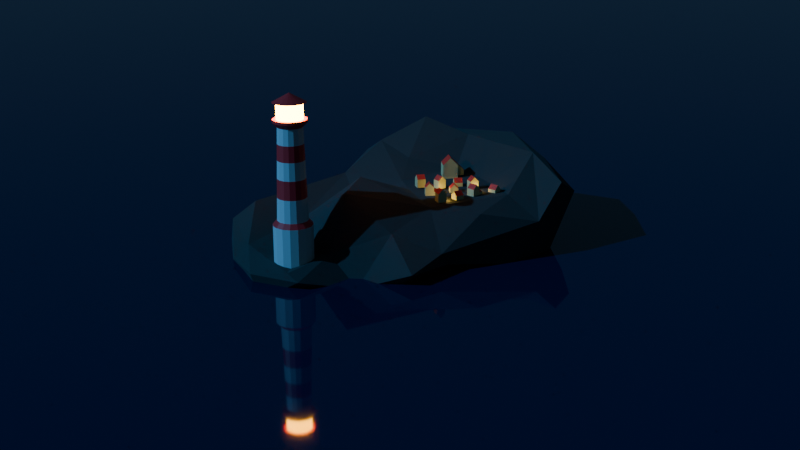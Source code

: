 # Source: houses.blend  (saved by Blender 4.1.24; exported with 4.5.12 LTS)
import bpy
from mathutils import Matrix  # noqa: F401  (used for matrix-valued properties, if any)

bpy.ops.wm.read_factory_settings(use_empty=True)
scene = bpy.context.scene
scene.name = 'Scene'

# ---- collections
col_collection = bpy.data.collections.new('Collection'); scene.collection.children.link(col_collection)
col_houses = bpy.data.collections.new('Houses'); scene.collection.children.link(col_houses)

# ---- materials (node trees are filled in below, after node groups)
mat_red = bpy.data.materials.new('Red')
mat_red.use_transparent_shadow = False
mat_lighthouse_light = bpy.data.materials.new('Lighthouse Light')
mat_lighthouse_light.use_transparent_shadow = False
mat_gray = bpy.data.materials.new('Gray')
mat_gray.alpha_threshold = 0.0
mat_gray.use_transparent_shadow = False
mat_gray.roughness = 0.5
mat_gray.line_color = (0.0, 0.0, 0.0, 1.0)
mat_water = bpy.data.materials.new('water')
mat_water.use_transparent_shadow = False
mat_rock = bpy.data.materials.new('rock')
mat_rock.use_transparent_shadow = False
mat_house_base = bpy.data.materials.new('house base')
mat_house_base.use_transparent_shadow = False
mat_house_roof = bpy.data.materials.new('house roof')
mat_house_roof.use_transparent_shadow = False

# ---- material node trees
mat_red.use_nodes = True; mat_red.node_tree.nodes.clear()
_N = mat_red.node_tree.nodes; _L = mat_red.node_tree.links
n0 = _N.new('ShaderNodeBsdfPrincipled'); n0.name = 'Principled BSDF'; n0.location = (10, 300)
n0.inputs[0].default_value = (0.8001, 0.02788, 0.03389, 1.0)
n1 = _N.new('ShaderNodeOutputMaterial'); n1.name = 'Material Output'; n1.location = (300, 300)
_L.new(n0.outputs[0], n1.inputs[0])
n1.is_active_output = True
mat_lighthouse_light.use_nodes = True; mat_lighthouse_light.node_tree.nodes.clear()
_N = mat_lighthouse_light.node_tree.nodes; _L = mat_lighthouse_light.node_tree.links
n0 = _N.new('ShaderNodeBsdfPrincipled'); n0.name = 'Principled BSDF'; n0.location = (10, 300)
n0.inputs[27].default_value = (1.0, 0.3965, 0.0, 1.0)
n0.inputs[28].default_value = 50.3
n1 = _N.new('ShaderNodeOutputMaterial'); n1.name = 'Material Output'; n1.location = (300, 300)
_L.new(n0.outputs[0], n1.inputs[0])
n1.is_active_output = True
mat_gray.use_nodes = True; mat_gray.node_tree.nodes.clear()
_N = mat_gray.node_tree.nodes; _L = mat_gray.node_tree.links
n0 = _N.new('ShaderNodeOutputMaterial'); n0.name = 'Material Output'; n0.location = (300, 300)
n1 = _N.new('ShaderNodeBsdfPrincipled'); n1.name = 'Principled BSDF'; n1.location = (10, 300)
n1.inputs[0].default_value = (0.6305, 0.6305, 0.6305, 1.0)
n1.inputs[3].default_value = 1.45
_L.new(n1.outputs[0], n0.inputs[0])
n0.is_active_output = True
mat_water.use_nodes = True; mat_water.node_tree.nodes.clear()
_N = mat_water.node_tree.nodes; _L = mat_water.node_tree.links
n0 = _N.new('ShaderNodeBsdfPrincipled'); n0.name = 'Principled BSDF'; n0.location = (10, 300)
n0.inputs[0].default_value = (0.004744, 0.007561, 0.04845, 1.0)
n0.inputs[2].default_value = 0.04545
n1 = _N.new('ShaderNodeOutputMaterial'); n1.name = 'Material Output'; n1.location = (300, 300)
_L.new(n0.outputs[0], n1.inputs[0])
n1.is_active_output = True
mat_rock.use_nodes = True; mat_rock.node_tree.nodes.clear()
_N = mat_rock.node_tree.nodes; _L = mat_rock.node_tree.links
n0 = _N.new('ShaderNodeBsdfPrincipled'); n0.name = 'Principled BSDF'; n0.location = (10, 300)
n0.inputs[0].default_value = (0.04077, 0.04077, 0.04077, 1.0)
n0.inputs[2].default_value = 1.0
n1 = _N.new('ShaderNodeOutputMaterial'); n1.name = 'Material Output'; n1.location = (300, 300)
_L.new(n0.outputs[0], n1.inputs[0])
n1.is_active_output = True
mat_house_base.use_nodes = True; mat_house_base.node_tree.nodes.clear()
_N = mat_house_base.node_tree.nodes; _L = mat_house_base.node_tree.links
n0 = _N.new('ShaderNodeBsdfPrincipled'); n0.name = 'Principled BSDF'; n0.location = (10, 300)
n0.inputs[0].default_value = (0.6076, 0.5837, 0.2856, 1.0)
n1 = _N.new('ShaderNodeOutputMaterial'); n1.name = 'Material Output'; n1.location = (300, 300)
_L.new(n0.outputs[0], n1.inputs[0])
n1.is_active_output = True
mat_house_roof.use_nodes = True; mat_house_roof.node_tree.nodes.clear()
_N = mat_house_roof.node_tree.nodes; _L = mat_house_roof.node_tree.links
n0 = _N.new('ShaderNodeBsdfPrincipled'); n0.name = 'Principled BSDF'; n0.location = (10, 300)
n0.inputs[0].default_value = (0.8001, 0.04565, 0.02687, 1.0)
n1 = _N.new('ShaderNodeOutputMaterial'); n1.name = 'Material Output'; n1.location = (300, 300)
_L.new(n0.outputs[0], n1.inputs[0])
n1.is_active_output = True

# ---- world
world_world = bpy.data.worlds.new('World'); scene.world = world_world
world_world.use_nodes = True; world_world.node_tree.nodes.clear()
_N = world_world.node_tree.nodes; _L = world_world.node_tree.links
n0 = _N.new('ShaderNodeOutputWorld'); n0.name = 'World Output'; n0.location = (300, 300)
n1 = _N.new('ShaderNodeBackground'); n1.name = 'Background'; n1.location = (10, 300)
n1.inputs[0].default_value = (0.01312, 0.03195, 0.05088, 1.0)
_L.new(n1.outputs[0], n0.inputs[0])
n0.is_active_output = True
world_world.color = (0.05088, 0.05088, 0.05088)
world_world.use_sun_shadow = False
world_world.sun_shadow_jitter_overblur = 0.0

# ---- cameras
cam_camera = bpy.data.cameras.new('Camera')
cam_camera.clip_end = 100.0
cam_camera.ortho_scale = 7.314

# ---- lights
light_light = bpy.data.lights.new('Light', 'POINT')
light_light.transmission_factor = 0.0
light_light.energy = 1000.0
light_light.shadow_soft_size = 0.1
light_light.shadow_maximum_resolution = 0.006
light_light.use_absolute_resolution = True
light_sun = bpy.data.lights.new('Sun', 'SUN')
light_sun.color = (0.03179, 0.1584, 0.3347)
light_sun.transmission_factor = 0.0
light_sun.energy = 6.93
light_point = bpy.data.lights.new('Point', 'POINT')
light_point.color = (1.0, 0.6461, 0.1477)
light_point.transmission_factor = 0.0
light_point.energy = 3.5
light_point.shadow_maximum_resolution = 0.006
light_point.use_absolute_resolution = True
light_point_001 = bpy.data.lights.new('Point.001', 'POINT')
light_point_001.color = (1.0, 0.5119, 0.05057)
light_point_001.transmission_factor = 0.0
light_point_001.energy = 2.5
light_point_001.shadow_maximum_resolution = 0.006
light_point_001.use_absolute_resolution = True

# ---- meshes
me_cylinder_001 = bpy.data.meshes.new('Cylinder.001')
me_cylinder_001.from_pydata([(0.0, 1.0, -1.0), (1.982e-08, 0.7834, 1.238), (0.3827, 0.9239, -1.0), (0.2998, 0.7237, 1.238), (0.7071, 0.7071, -1.0), (0.5539, 0.5539, 1.238), (0.9239, 0.3827, -1.0), (0.7237, 0.2998, 1.238), (1.0, 0.0, -1.0), (0.7834, 8.73e-10, 1.238), (0.9239, -0.3827, -1.0), (0.7237, -0.2998, 1.238), (0.7071, -0.7071, -1.0), (0.5539, -0.5539, 1.238), (0.3827, -0.9239, -1.0), (0.2998, -0.7237, 1.238), (0.0, -1.0, -1.0), (1.982e-08, -0.7834, 1.238), (-0.3827, -0.9239, -1.0), (-0.2998, -0.7237, 1.238), (-0.7071, -0.7071, -1.0), (-0.5539, -0.5539, 1.238), (-0.9239, -0.3827, -1.0), (-0.7237, -0.2998, 1.238), (-1.0, 0.0, -1.0), (-0.7834, 8.73e-10, 1.238), (-0.9239, 0.3827, -1.0), (-0.7237, 0.2998, 1.238), (-0.7071, 0.7071, -1.0), (-0.5539, 0.5539, 1.238), (-0.3827, 0.9239, -1.0), (-0.2998, 0.7237, 1.238), (0.3827, 0.9239, 1.0), (0.0, 1.0, 1.0), (0.7071, 0.7071, 1.0), (0.9239, 0.3827, 1.0), (1.0, 0.0, 1.0), (0.9239, -0.3827, 1.0), (0.7071, -0.7071, 1.0), (0.3827, -0.9239, 1.0), (0.0, -1.0, 1.0), (-0.3827, -0.9239, 1.0), (-0.7071, -0.7071, 1.0), (-0.9239, -0.3827, 1.0), (-1.0, 0.0, 1.0), (-0.9239, 0.3827, 1.0), (-0.7071, 0.7071, 1.0), (-0.3827, 0.9239, 1.0), (0.2422, 0.5848, 5.839), (3.85e-07, 0.633, 5.839), (0.4476, 0.4476, 5.839), (0.5848, 0.2422, 5.839), (0.633, 2.817e-09, 5.839), (0.5848, -0.2422, 5.839), (0.4476, -0.4476, 5.839), (0.2422, -0.5848, 5.839), (3.85e-07, -0.633, 5.839), (-0.2422, -0.5848, 5.839), (-0.4476, -0.4476, 5.839), (-0.5848, -0.2422, 5.839), (-0.633, 2.817e-09, 5.839), (-0.5848, 0.2422, 5.839), (-0.4476, 0.4476, 5.839), (-0.2422, 0.5848, 5.839), (0.3286, 0.7932, 6.077), (3.984e-07, 0.8586, 6.077), (0.6071, 0.6071, 6.077), (0.7932, 0.3286, 6.077), (0.8586, 5.199e-09, 6.077), (0.7932, -0.3286, 6.077), (0.6071, -0.6071, 6.077), (0.3286, -0.7932, 6.077), (3.984e-07, -0.8586, 6.077), (-0.3286, -0.7932, 6.077), (-0.6071, -0.6071, 6.077), (-0.7932, -0.3286, 6.077), (-0.8586, 5.199e-09, 6.077), (-0.7932, 0.3286, 6.077), (-0.6071, 0.6071, 6.077), (-0.3286, 0.7932, 6.077), (0.2537, 0.6126, 6.22), (3.683e-07, 0.6631, 6.22), (0.4689, 0.4689, 6.22), (0.6126, 0.2537, 6.22), (0.6631, 5.199e-09, 6.22), (0.6126, -0.2537, 6.22), (0.4689, -0.4689, 6.22), (0.2537, -0.6126, 6.22), (3.683e-07, -0.6631, 6.22), (-0.2537, -0.6126, 6.22), (-0.4689, -0.4689, 6.22), (-0.6126, -0.2537, 6.22), (-0.6631, 5.199e-09, 6.22), (-0.6126, 0.2537, 6.22), (-0.4689, 0.4689, 6.22), (-0.2537, 0.6126, 6.22), (0.3286, 0.7932, 6.22), (3.683e-07, 0.8586, 6.22), (0.6071, 0.6071, 6.22), (0.7932, 0.3286, 6.22), (0.8586, 5.199e-09, 6.22), (0.7932, -0.3286, 6.22), (0.6071, -0.6071, 6.22), (0.3286, -0.7932, 6.22), (3.683e-07, -0.8586, 6.22), (-0.3286, -0.7932, 6.22), (-0.6071, -0.6071, 6.22), (-0.7932, -0.3286, 6.22), (-0.8586, 5.199e-09, 6.22), (-0.7932, 0.3286, 6.22), (-0.6071, 0.6071, 6.22), (-0.3286, 0.7932, 6.22), (0.2537, 0.6126, 7.015), (3.683e-07, 0.6631, 7.015), (0.4689, 0.4689, 7.015), (0.6126, 0.2537, 7.015), (0.6631, 5.199e-09, 7.015), (0.6126, -0.2537, 7.015), (0.4689, -0.4689, 7.015), (0.2537, -0.6126, 7.015), (3.683e-07, -0.6631, 7.015), (-0.2537, -0.6126, 7.015), (-0.4689, -0.4689, 7.015), (-0.6126, -0.2537, 7.015), (-0.6631, 5.199e-09, 7.015), (-0.6126, 0.2537, 7.015), (-0.4689, 0.4689, 7.015), (-0.2537, 0.6126, 7.015), (0.3208, 0.7746, 7.015), (3.672e-07, 0.8384, 7.015), (0.5928, 0.5928, 7.015), (0.7746, 0.3208, 7.015), (0.8384, 5.589e-09, 7.015), (0.7746, -0.3208, 7.015), (0.5928, -0.5928, 7.015), (0.3208, -0.7746, 7.015), (3.672e-07, -0.8384, 7.015), (-0.3208, -0.7746, 7.015), (-0.5928, -0.5928, 7.015), (-0.7746, -0.3208, 7.015), (-0.8384, 5.589e-09, 7.015), (-0.7746, 0.3208, 7.015), (-0.5928, 0.5928, 7.015), (-0.3208, 0.7746, 7.015), (3.576e-07, -3.725e-09, 7.477), (3.576e-07, 0.0, 7.477), (3.576e-07, -3.725e-09, 7.477), (3.576e-07, -3.725e-09, 7.477), (3.576e-07, -3.725e-09, 7.477), (3.576e-07, -3.725e-09, 7.477), (3.576e-07, -3.725e-09, 7.477), (3.576e-07, -3.725e-09, 7.477), (3.576e-07, 0.0, 7.477), (3.576e-07, -3.725e-09, 7.477), (3.576e-07, -3.725e-09, 7.477), (3.576e-07, -3.725e-09, 7.477), (3.576e-07, -3.725e-09, 7.477), (3.576e-07, -3.725e-09, 7.477), (3.576e-07, -3.725e-09, 7.477), (3.576e-07, -3.725e-09, 7.477), (0.2854, -0.6891, 2.384), (1.108e-07, -0.7459, 2.384), (1.108e-07, 0.7459, 2.384), (0.2854, 0.6891, 2.384), (-0.2854, 0.6891, 2.384), (-0.2854, -0.6891, 2.384), (0.5274, 0.5274, 2.384), (-0.5274, -0.5274, 2.384), (0.6891, 0.2854, 2.384), (-0.6891, -0.2854, 2.384), (0.7459, 1.357e-09, 2.384), (-0.7459, 1.357e-09, 2.384), (0.6891, -0.2854, 2.384), (-0.6891, 0.2854, 2.384), (0.5274, -0.5274, 2.384), (-0.5274, 0.5274, 2.384), (0.2736, -0.6605, 3.331), (1.859e-07, 0.715, 3.331), (-0.2736, 0.6605, 3.331), (1.859e-07, -0.715, 3.331), (0.2736, 0.6605, 3.331), (-0.2736, -0.6605, 3.331), (0.5056, 0.5056, 3.331), (-0.5056, -0.5056, 3.331), (0.6605, 0.2736, 3.331), (-0.6605, -0.2736, 3.331), (0.715, 1.758e-09, 3.331), (-0.715, 1.758e-09, 3.331), (0.6605, -0.2736, 3.331), (-0.6605, 0.2736, 3.331), (0.5056, -0.5056, 3.331), (-0.5056, 0.5056, 3.331), (0.2624, -0.6334, 4.229), (2.572e-07, 0.6856, 4.229), (-0.2624, 0.6334, 4.229), (2.572e-07, -0.6856, 4.229), (0.2624, 0.6334, 4.229), (-0.2624, -0.6334, 4.229), (0.4848, 0.4848, 4.229), (-0.4848, -0.4848, 4.229), (0.6334, 0.2624, 4.229), (-0.6334, -0.2624, 4.229), (0.6856, 2.137e-09, 4.229), (-0.6856, 2.137e-09, 4.229), (0.6334, -0.2624, 4.229), (-0.6334, 0.2624, 4.229), (0.4848, -0.4848, 4.229), (-0.4848, 0.4848, 4.229), (0.2523, -0.6091, 5.034), (3.211e-07, 0.6593, 5.034), (-0.2523, 0.6091, 5.034), (3.211e-07, -0.6593, 5.034), (0.2523, 0.6091, 5.034), (-0.2523, -0.6091, 5.034), (0.4662, 0.4662, 5.034), (-0.4662, -0.4662, 5.034), (0.6091, 0.2523, 5.034), (-0.6091, -0.2523, 5.034), (0.6593, 2.477e-09, 5.034), (-0.6593, 2.477e-09, 5.034), (0.6091, -0.2523, 5.034), (-0.6091, 0.2523, 5.034), (0.4662, -0.4662, 5.034), (-0.4662, 0.4662, 5.034)], [], [(0, 33, 32, 2), (2, 32, 34, 4), (4, 34, 35, 6), (6, 35, 36, 8), (8, 36, 37, 10), (10, 37, 38, 12), (12, 38, 39, 14), (14, 39, 40, 16), (16, 40, 41, 18), (18, 41, 42, 20), (20, 42, 43, 22), (22, 43, 44, 24), (24, 44, 45, 26), (26, 45, 46, 28), (211, 208, 55, 56), (28, 46, 47, 30), (30, 47, 33, 0), (0, 2, 4, 6, 8, 10, 12, 14, 16, 18, 20, 22, 24, 26, 28, 30), (1, 3, 32, 33), (3, 5, 34, 32), (5, 7, 35, 34), (7, 9, 36, 35), (9, 11, 37, 36), (11, 13, 38, 37), (13, 15, 39, 38), (15, 17, 40, 39), (17, 19, 41, 40), (19, 21, 42, 41), (21, 23, 43, 42), (23, 25, 44, 43), (25, 27, 45, 44), (27, 29, 46, 45), (29, 31, 47, 46), (31, 1, 33, 47), (61, 60, 76, 77), (212, 209, 49, 48), (209, 210, 63, 49), (213, 211, 56, 57), (214, 212, 48, 50), (215, 213, 57, 58), (216, 214, 50, 51), (217, 215, 58, 59), (218, 216, 51, 52), (219, 217, 59, 60), (220, 218, 52, 53), (221, 219, 60, 61), (222, 220, 53, 54), (223, 221, 61, 62), (208, 222, 54, 55), (210, 223, 62, 63), (75, 74, 106, 107), (54, 53, 69, 70), (62, 61, 77, 78), (55, 54, 70, 71), (63, 62, 78, 79), (56, 55, 71, 72), (48, 49, 65, 64), (49, 63, 79, 65), (57, 56, 72, 73), (50, 48, 64, 66), (58, 57, 73, 74), (51, 50, 66, 67), (59, 58, 74, 75), (52, 51, 67, 68), (60, 59, 75, 76), (53, 52, 68, 69), (92, 91, 123, 124), (68, 67, 99, 100), (76, 75, 107, 108), (69, 68, 100, 101), (77, 76, 108, 109), (70, 69, 101, 102), (78, 77, 109, 110), (71, 70, 102, 103), (79, 78, 110, 111), (72, 71, 103, 104), (64, 65, 97, 96), (65, 79, 111, 97), (73, 72, 104, 105), (66, 64, 96, 98), (74, 73, 105, 106), (67, 66, 98, 99), (81, 80, 96, 97), (80, 82, 98, 96), (82, 83, 99, 98), (83, 84, 100, 99), (84, 85, 101, 100), (85, 86, 102, 101), (86, 87, 103, 102), (87, 88, 104, 103), (88, 89, 105, 104), (89, 90, 106, 105), (90, 91, 107, 106), (91, 92, 108, 107), (92, 93, 109, 108), (93, 94, 110, 109), (94, 95, 111, 110), (95, 81, 97, 111), (114, 112, 128, 130), (85, 84, 116, 117), (93, 92, 124, 125), (86, 85, 117, 118), (94, 93, 125, 126), (87, 86, 118, 119), (95, 94, 126, 127), (88, 87, 119, 120), (80, 81, 113, 112), (81, 95, 127, 113), (89, 88, 120, 121), (82, 80, 112, 114), (90, 89, 121, 122), (83, 82, 114, 115), (91, 90, 122, 123), (84, 83, 115, 116), (135, 134, 150, 151), (122, 121, 137, 138), (115, 114, 130, 131), (123, 122, 138, 139), (116, 115, 131, 132), (124, 123, 139, 140), (117, 116, 132, 133), (125, 124, 140, 141), (118, 117, 133, 134), (126, 125, 141, 142), (119, 118, 134, 135), (127, 126, 142, 143), (120, 119, 135, 136), (112, 113, 129, 128), (113, 127, 143, 129), (121, 120, 136, 137), (144, 145, 159, 158, 157, 156, 155, 154, 153, 152, 151, 150, 149, 148, 147, 146), (143, 142, 158, 159), (136, 135, 151, 152), (128, 129, 145, 144), (129, 143, 159, 145), (137, 136, 152, 153), (130, 128, 144, 146), (138, 137, 153, 154), (131, 130, 146, 147), (139, 138, 154, 155), (132, 131, 147, 148), (140, 139, 155, 156), (133, 132, 148, 149), (141, 140, 156, 157), (134, 133, 149, 150), (142, 141, 157, 158), (31, 29, 175, 164), (15, 13, 174, 160), (29, 27, 173, 175), (13, 11, 172, 174), (27, 25, 171, 173), (11, 9, 170, 172), (25, 23, 169, 171), (9, 7, 168, 170), (23, 21, 167, 169), (7, 5, 166, 168), (21, 19, 165, 167), (5, 3, 163, 166), (19, 17, 161, 165), (1, 31, 164, 162), (3, 1, 162, 163), (17, 15, 160, 161), (164, 175, 191, 178), (160, 174, 190, 176), (175, 173, 189, 191), (174, 172, 188, 190), (173, 171, 187, 189), (172, 170, 186, 188), (171, 169, 185, 187), (170, 168, 184, 186), (169, 167, 183, 185), (168, 166, 182, 184), (167, 165, 181, 183), (166, 163, 180, 182), (165, 161, 179, 181), (162, 164, 178, 177), (163, 162, 177, 180), (161, 160, 176, 179), (178, 191, 207, 194), (176, 190, 206, 192), (191, 189, 205, 207), (190, 188, 204, 206), (189, 187, 203, 205), (188, 186, 202, 204), (187, 185, 201, 203), (186, 184, 200, 202), (185, 183, 199, 201), (184, 182, 198, 200), (183, 181, 197, 199), (182, 180, 196, 198), (181, 179, 195, 197), (177, 178, 194, 193), (180, 177, 193, 196), (179, 176, 192, 195), (194, 207, 223, 210), (192, 206, 222, 208), (207, 205, 221, 223), (206, 204, 220, 222), (205, 203, 219, 221), (204, 202, 218, 220), (203, 201, 217, 219), (202, 200, 216, 218), (201, 199, 215, 217), (200, 198, 214, 216), (199, 197, 213, 215), (198, 196, 212, 214), (197, 195, 211, 213), (193, 194, 210, 209), (196, 193, 209, 212), (195, 192, 208, 211)])
me_cylinder_001.polygons.foreach_set('material_index', [2, 2, 2, 2, 2, 2, 2, 2, 2, 2, 2, 2, 2, 2, 2, 2, 2, 0, 0, 0, 0, 0, 0, 0, 0, 0, 0, 0, 0, 0, 0, 0, 0, 0, 0, 2, 2, 2, 2, 2, 2, 2, 2, 2, 2, 2, 2, 2, 2, 2, 0, 0, 0, 0, 0, 0, 0, 0, 0, 0, 0, 0, 0, 0, 0, 0, 1, 0, 0, 0, 0, 0, 0, 0, 0, 0, 0, 0, 0, 0, 0, 0, 0, 0, 0, 0, 0, 0, 0, 0, 0, 0, 0, 0, 0, 0, 0, 0, 0, 1, 1, 1, 1, 1, 1, 1, 1, 1, 1, 1, 1, 1, 1, 1, 0, 0, 0, 0, 0, 0, 0, 0, 0, 0, 0, 0, 0, 0, 0, 0, 0, 0, 0, 0, 0, 0, 0, 0, 0, 0, 0, 0, 0, 0, 0, 0, 2, 2, 2, 2, 2, 2, 2, 2, 2, 2, 2, 2, 2, 2, 2, 2, 0, 0, 0, 0, 0, 0, 0, 0, 0, 0, 0, 0, 0, 0, 0, 0, 2, 2, 2, 2, 2, 2, 2, 2, 2, 2, 2, 2, 2, 2, 2, 2, 0, 0, 0, 0, 0, 0, 0, 0, 0, 0, 0, 0, 0, 0, 0, 0])
_uv = me_cylinder_001.uv_layers.new(name='UVMap')
_uv.uv.foreach_set('vector', [1.0, 0.5, 1.0, 1.0, 0.9375, 1.0, 0.9375, 0.5, 0.9375, 0.5, 0.9375, 1.0, 0.875, 1.0, 0.875, 0.5, 0.875, 0.5, 0.875, 1.0, 0.8125, 1.0, 0.8125, 0.5, 0.8125, 0.5, 0.8125, 1.0, 0.75, 1.0, 0.75, 0.5, 0.75, 0.5, 0.75, 1.0, 0.6875, 1.0, 0.6875, 0.5, 0.6875, 0.5, 0.6875, 1.0, 0.625, 1.0, 0.625, 0.5, 0.625, 0.5, 0.625, 1.0, 0.5625, 1.0, 0.5625, 0.5, 0.5625, 0.5, 0.5625, 1.0, 0.5, 1.0, 0.5, 0.5, 0.5, 0.5, 0.5, 1.0, 0.4375, 1.0, 0.4375, 0.5, 0.4375, 0.5, 0.4375, 1.0, 0.375, 1.0, 0.375, 0.5, 0.375, 0.5, 0.375, 1.0, 0.3125, 1.0, 0.3125, 0.5, 0.3125, 0.5, 0.3125, 1.0, 0.25, 1.0, 0.25, 0.5, 0.25, 0.5, 0.25, 1.0, 0.1875, 1.0, 0.1875, 0.5, 0.1875, 0.5, 0.1875, 1.0, 0.125, 1.0, 0.125, 0.5, 0.25, 0.04254, 0.3294, 0.05834, 0.3294, 0.05834, 0.25, 0.04254, 0.125, 0.5, 0.125, 1.0, 0.0625, 1.0, 0.0625, 0.5, 0.0625, 0.5, 0.0625, 1.0, 0.0, 1.0, 0.0, 0.5, 0.75, 0.49, 0.8418, 0.4717, 0.9197, 0.4197, 0.9717, 0.3418, 0.99, 0.25, 0.9717, 0.1582, 0.9197, 0.08029, 0.8418, 0.02827, 0.75, 0.01, 0.6582, 0.02827, 0.5803, 0.08029, 0.5283, 0.1582, 0.51, 0.25, 0.5283, 0.3418, 0.5803, 0.4197, 0.6582, 0.4717, 0.25, 0.4575, 0.3294, 0.4417, 0.3418, 0.4717, 0.25, 0.49, 0.3294, 0.4417, 0.3967, 0.3967, 0.4197, 0.4197, 0.3418, 0.4717, 0.3967, 0.3967, 0.4417, 0.3294, 0.4717, 0.3418, 0.4197, 0.4197, 0.4417, 0.3294, 0.4575, 0.25, 0.49, 0.25, 0.4717, 0.3418, 0.4575, 0.25, 0.4417, 0.1706, 0.4717, 0.1582, 0.49, 0.25, 0.4417, 0.1706, 0.3967, 0.1033, 0.4197, 0.08029, 0.4717, 0.1582, 0.3967, 0.1033, 0.3294, 0.05834, 0.3418, 0.02827, 0.4197, 0.08029, 0.3294, 0.05834, 0.25, 0.04254, 0.25, 0.01, 0.3418, 0.02827, 0.25, 0.04254, 0.1706, 0.05834, 0.1582, 0.02827, 0.25, 0.01, 0.1706, 0.05834, 0.1033, 0.1033, 0.08029, 0.08029, 0.1582, 0.02827, 0.1033, 0.1033, 0.05834, 0.1706, 0.02827, 0.1582, 0.08029, 0.08029, 0.05834, 0.1706, 0.04254, 0.25, 0.01, 0.25, 0.02827, 0.1582, 0.04254, 0.25, 0.05834, 0.3294, 0.02827, 0.3418, 0.01, 0.25, 0.05834, 0.3294, 0.1033, 0.3967, 0.08029, 0.4197, 0.02827, 0.3418, 0.1033, 0.3967, 0.1706, 0.4417, 0.1582, 0.4717, 0.08029, 0.4197, 0.1706, 0.4417, 0.25, 0.4575, 0.25, 0.49, 0.1582, 0.4717, 0.05834, 0.3294, 0.04254, 0.25, 0.04254, 0.25, 0.05834, 0.3294, 0.3294, 0.4417, 0.25, 0.4575, 0.25, 0.4575, 0.3294, 0.4417, 0.25, 0.4575, 0.1706, 0.4417, 0.1706, 0.4417, 0.25, 0.4575, 0.1706, 0.05834, 0.25, 0.04254, 0.25, 0.04254, 0.1706, 0.05834, 0.3967, 0.3967, 0.3294, 0.4417, 0.3294, 0.4417, 0.3967, 0.3967, 0.1033, 0.1033, 0.1706, 0.05834, 0.1706, 0.05834, 0.1033, 0.1033, 0.4417, 0.3294, 0.3967, 0.3967, 0.3967, 0.3967, 0.4417, 0.3294, 0.05834, 0.1706, 0.1033, 0.1033, 0.1033, 0.1033, 0.05834, 0.1706, 0.4575, 0.25, 0.4417, 0.3294, 0.4417, 0.3294, 0.4575, 0.25, 0.04254, 0.25, 0.05834, 0.1706, 0.05834, 0.1706, 0.04254, 0.25, 0.4417, 0.1706, 0.4575, 0.25, 0.4575, 0.25, 0.4417, 0.1706, 0.05834, 0.3294, 0.04254, 0.25, 0.04254, 0.25, 0.05834, 0.3294, 0.3967, 0.1033, 0.4417, 0.1706, 0.4417, 0.1706, 0.3967, 0.1033, 0.1033, 0.3967, 0.05834, 0.3294, 0.05834, 0.3294, 0.1033, 0.3967, 0.3294, 0.05834, 0.3967, 0.1033, 0.3967, 0.1033, 0.3294, 0.05834, 0.1706, 0.4417, 0.1033, 0.3967, 0.1033, 0.3967, 0.1706, 0.4417, 0.05834, 0.1706, 0.1033, 0.1033, 0.1033, 0.1033, 0.05834, 0.1706, 0.3967, 0.1033, 0.4417, 0.1706, 0.4417, 0.1706, 0.3967, 0.1033, 0.1033, 0.3967, 0.05834, 0.3294, 0.05834, 0.3294, 0.1033, 0.3967, 0.3294, 0.05834, 0.3967, 0.1033, 0.3967, 0.1033, 0.3294, 0.05834, 0.1706, 0.4417, 0.1033, 0.3967, 0.1033, 0.3967, 0.1706, 0.4417, 0.25, 0.04254, 0.3294, 0.05834, 0.3294, 0.05834, 0.25, 0.04254, 0.3294, 0.4417, 0.25, 0.4575, 0.25, 0.4575, 0.3294, 0.4417, 0.25, 0.4575, 0.1706, 0.4417, 0.1706, 0.4417, 0.25, 0.4575, 0.1706, 0.05834, 0.25, 0.04254, 0.25, 0.04254, 0.1706, 0.05834, 0.3967, 0.3967, 0.3294, 0.4417, 0.3294, 0.4417, 0.3967, 0.3967, 0.1033, 0.1033, 0.1706, 0.05834, 0.1706, 0.05834, 0.1033, 0.1033, 0.4417, 0.3294, 0.3967, 0.3967, 0.3967, 0.3967, 0.4417, 0.3294, 0.05834, 0.1706, 0.1033, 0.1033, 0.1033, 0.1033, 0.05834, 0.1706, 0.4575, 0.25, 0.4417, 0.3294, 0.4417, 0.3294, 0.4575, 0.25, 0.04254, 0.25, 0.05834, 0.1706, 0.05834, 0.1706, 0.04254, 0.25, 0.4417, 0.1706, 0.4575, 0.25, 0.4575, 0.25, 0.4417, 0.1706, 0.08979, 0.25, 0.102, 0.1887, 0.102, 0.1887, 0.08979, 0.25, 0.4575, 0.25, 0.4417, 0.3294, 0.4417, 0.3294, 0.4575, 0.25, 0.04254, 0.25, 0.05834, 0.1706, 0.05834, 0.1706, 0.04254, 0.25, 0.4417, 0.1706, 0.4575, 0.25, 0.4575, 0.25, 0.4417, 0.1706, 0.05834, 0.3294, 0.04254, 0.25, 0.04254, 0.25, 0.05834, 0.3294, 0.3967, 0.1033, 0.4417, 0.1706, 0.4417, 0.1706, 0.3967, 0.1033, 0.1033, 0.3967, 0.05834, 0.3294, 0.05834, 0.3294, 0.1033, 0.3967, 0.3294, 0.05834, 0.3967, 0.1033, 0.3967, 0.1033, 0.3294, 0.05834, 0.1706, 0.4417, 0.1033, 0.3967, 0.1033, 0.3967, 0.1706, 0.4417, 0.25, 0.04254, 0.3294, 0.05834, 0.3294, 0.05834, 0.25, 0.04254, 0.3294, 0.4417, 0.25, 0.4575, 0.25, 0.4575, 0.3294, 0.4417, 0.25, 0.4575, 0.1706, 0.4417, 0.1706, 0.4417, 0.25, 0.4575, 0.1706, 0.05834, 0.25, 0.04254, 0.25, 0.04254, 0.1706, 0.05834, 0.3967, 0.3967, 0.3294, 0.4417, 0.3294, 0.4417, 0.3967, 0.3967, 0.1033, 0.1033, 0.1706, 0.05834, 0.1706, 0.05834, 0.1033, 0.1033, 0.4417, 0.3294, 0.3967, 0.3967, 0.3967, 0.3967, 0.4417, 0.3294, 0.25, 0.4102, 0.3113, 0.398, 0.3294, 0.4417, 0.25, 0.4575, 0.3113, 0.398, 0.3633, 0.3633, 0.3967, 0.3967, 0.3294, 0.4417, 0.3633, 0.3633, 0.398, 0.3113, 0.4417, 0.3294, 0.3967, 0.3967, 0.398, 0.3113, 0.4102, 0.25, 0.4575, 0.25, 0.4417, 0.3294, 0.4102, 0.25, 0.398, 0.1887, 0.4417, 0.1706, 0.4575, 0.25, 0.398, 0.1887, 0.3633, 0.1367, 0.3967, 0.1033, 0.4417, 0.1706, 0.3633, 0.1367, 0.3113, 0.102, 0.3294, 0.05834, 0.3967, 0.1033, 0.3113, 0.102, 0.25, 0.08979, 0.25, 0.04254, 0.3294, 0.05834, 0.25, 0.08979, 0.1887, 0.102, 0.1706, 0.05834, 0.25, 0.04254, 0.1887, 0.102, 0.1367, 0.1367, 0.1033, 0.1033, 0.1706, 0.05834, 0.1367, 0.1367, 0.102, 0.1887, 0.05834, 0.1706, 0.1033, 0.1033, 0.102, 0.1887, 0.08979, 0.25, 0.04254, 0.25, 0.05834, 0.1706, 0.08979, 0.25, 0.102, 0.3113, 0.05834, 0.3294, 0.04254, 0.25, 0.102, 0.3113, 0.1367, 0.3633, 0.1033, 0.3967, 0.05834, 0.3294, 0.1367, 0.3633, 0.1887, 0.398, 0.1706, 0.4417, 0.1033, 0.3967, 0.1887, 0.398, 0.25, 0.4102, 0.25, 0.4575, 0.1706, 0.4417, 0.3633, 0.3633, 0.3113, 0.398, 0.3113, 0.398, 0.3633, 0.3633, 0.398, 0.1887, 0.4102, 0.25, 0.4102, 0.25, 0.398, 0.1887, 0.102, 0.3113, 0.08979, 0.25, 0.08979, 0.25, 0.102, 0.3113, 0.3633, 0.1367, 0.398, 0.1887, 0.398, 0.1887, 0.3633, 0.1367, 0.1367, 0.3633, 0.102, 0.3113, 0.102, 0.3113, 0.1367, 0.3633, 0.3113, 0.102, 0.3633, 0.1367, 0.3633, 0.1367, 0.3113, 0.102, 0.1887, 0.398, 0.1367, 0.3633, 0.1367, 0.3633, 0.1887, 0.398, 0.25, 0.08979, 0.3113, 0.102, 0.3113, 0.102, 0.25, 0.08979, 0.3113, 0.398, 0.25, 0.4102, 0.25, 0.4102, 0.3113, 0.398, 0.25, 0.4102, 0.1887, 0.398, 0.1887, 0.398, 0.25, 0.4102, 0.1887, 0.102, 0.25, 0.08979, 0.25, 0.08979, 0.1887, 0.102, 0.3633, 0.3633, 0.3113, 0.398, 0.3113, 0.398, 0.3633, 0.3633, 0.1367, 0.1367, 0.1887, 0.102, 0.1887, 0.102, 0.1367, 0.1367, 0.398, 0.3113, 0.3633, 0.3633, 0.3633, 0.3633, 0.398, 0.3113, 0.102, 0.1887, 0.1367, 0.1367, 0.1367, 0.1367, 0.102, 0.1887, 0.4102, 0.25, 0.398, 0.3113, 0.398, 0.3113, 0.4102, 0.25, 0.3113, 0.102, 0.3633, 0.1367, 0.3633, 0.1367, 0.3113, 0.102, 0.1367, 0.1367, 0.1887, 0.102, 0.1887, 0.102, 0.1367, 0.1367, 0.398, 0.3113, 0.3633, 0.3633, 0.3633, 0.3633, 0.398, 0.3113, 0.102, 0.1887, 0.1367, 0.1367, 0.1367, 0.1367, 0.102, 0.1887, 0.4102, 0.25, 0.398, 0.3113, 0.398, 0.3113, 0.4102, 0.25, 0.08979, 0.25, 0.102, 0.1887, 0.102, 0.1887, 0.08979, 0.25, 0.398, 0.1887, 0.4102, 0.25, 0.4102, 0.25, 0.398, 0.1887, 0.102, 0.3113, 0.08979, 0.25, 0.08979, 0.25, 0.102, 0.3113, 0.3633, 0.1367, 0.398, 0.1887, 0.398, 0.1887, 0.3633, 0.1367, 0.1367, 0.3633, 0.102, 0.3113, 0.102, 0.3113, 0.1367, 0.3633, 0.3113, 0.102, 0.3633, 0.1367, 0.3633, 0.1367, 0.3113, 0.102, 0.1887, 0.398, 0.1367, 0.3633, 0.1367, 0.3633, 0.1887, 0.398, 0.25, 0.08979, 0.3113, 0.102, 0.3113, 0.102, 0.25, 0.08979, 0.3113, 0.398, 0.25, 0.4102, 0.25, 0.4102, 0.3113, 0.398, 0.25, 0.4102, 0.1887, 0.398, 0.1887, 0.398, 0.25, 0.4102, 0.1887, 0.102, 0.25, 0.08979, 0.25, 0.08979, 0.1887, 0.102, 0.3113, 0.398, 0.25, 0.4102, 0.1887, 0.398, 0.1367, 0.3633, 0.102, 0.3113, 0.08979, 0.25, 0.102, 0.1887, 0.1367, 0.1367, 0.1887, 0.102, 0.25, 0.08979, 0.3113, 0.102, 0.3633, 0.1367, 0.398, 0.1887, 0.4102, 0.25, 0.398, 0.3113, 0.3633, 0.3633, 0.1887, 0.398, 0.1367, 0.3633, 0.1367, 0.3633, 0.1887, 0.398, 0.25, 0.08979, 0.3113, 0.102, 0.3113, 0.102, 0.25, 0.08979, 0.3113, 0.398, 0.25, 0.4102, 0.25, 0.4102, 0.3113, 0.398, 0.25, 0.4102, 0.1887, 0.398, 0.1887, 0.398, 0.25, 0.4102, 0.1887, 0.102, 0.25, 0.08979, 0.25, 0.08979, 0.1887, 0.102, 0.3633, 0.3633, 0.3113, 0.398, 0.3113, 0.398, 0.3633, 0.3633, 0.1367, 0.1367, 0.1887, 0.102, 0.1887, 0.102, 0.1367, 0.1367, 0.398, 0.3113, 0.3633, 0.3633, 0.3633, 0.3633, 0.398, 0.3113, 0.102, 0.1887, 0.1367, 0.1367, 0.1367, 0.1367, 0.102, 0.1887, 0.4102, 0.25, 0.398, 0.3113, 0.398, 0.3113, 0.4102, 0.25, 0.08979, 0.25, 0.102, 0.1887, 0.102, 0.1887, 0.08979, 0.25, 0.398, 0.1887, 0.4102, 0.25, 0.4102, 0.25, 0.398, 0.1887, 0.102, 0.3113, 0.08979, 0.25, 0.08979, 0.25, 0.102, 0.3113, 0.3633, 0.1367, 0.398, 0.1887, 0.398, 0.1887, 0.3633, 0.1367, 0.1367, 0.3633, 0.102, 0.3113, 0.102, 0.3113, 0.1367, 0.3633, 0.1706, 0.4417, 0.1033, 0.3967, 0.1033, 0.3967, 0.1706, 0.4417, 0.3294, 0.05834, 0.3967, 0.1033, 0.3967, 0.1033, 0.3294, 0.05834, 0.1033, 0.3967, 0.05834, 0.3294, 0.05834, 0.3294, 0.1033, 0.3967, 0.3967, 0.1033, 0.4417, 0.1706, 0.4417, 0.1706, 0.3967, 0.1033, 0.05834, 0.3294, 0.04254, 0.25, 0.04254, 0.25, 0.05834, 0.3294, 0.4417, 0.1706, 0.4575, 0.25, 0.4575, 0.25, 0.4417, 0.1706, 0.04254, 0.25, 0.05834, 0.1706, 0.05834, 0.1706, 0.04254, 0.25, 0.4575, 0.25, 0.4417, 0.3294, 0.4417, 0.3294, 0.4575, 0.25, 0.05834, 0.1706, 0.1033, 0.1033, 0.1033, 0.1033, 0.05834, 0.1706, 0.4417, 0.3294, 0.3967, 0.3967, 0.3967, 0.3967, 0.4417, 0.3294, 0.1033, 0.1033, 0.1706, 0.05834, 0.1706, 0.05834, 0.1033, 0.1033, 0.3967, 0.3967, 0.3294, 0.4417, 0.3294, 0.4417, 0.3967, 0.3967, 0.1706, 0.05834, 0.25, 0.04254, 0.25, 0.04254, 0.1706, 0.05834, 0.25, 0.4575, 0.1706, 0.4417, 0.1706, 0.4417, 0.25, 0.4575, 0.3294, 0.4417, 0.25, 0.4575, 0.25, 0.4575, 0.3294, 0.4417, 0.25, 0.04254, 0.3294, 0.05834, 0.3294, 0.05834, 0.25, 0.04254, 0.1706, 0.4417, 0.1033, 0.3967, 0.1033, 0.3967, 0.1706, 0.4417, 0.3294, 0.05834, 0.3967, 0.1033, 0.3967, 0.1033, 0.3294, 0.05834, 0.1033, 0.3967, 0.05834, 0.3294, 0.05834, 0.3294, 0.1033, 0.3967, 0.3967, 0.1033, 0.4417, 0.1706, 0.4417, 0.1706, 0.3967, 0.1033, 0.05834, 0.3294, 0.04254, 0.25, 0.04254, 0.25, 0.05834, 0.3294, 0.4417, 0.1706, 0.4575, 0.25, 0.4575, 0.25, 0.4417, 0.1706, 0.04254, 0.25, 0.05834, 0.1706, 0.05834, 0.1706, 0.04254, 0.25, 0.4575, 0.25, 0.4417, 0.3294, 0.4417, 0.3294, 0.4575, 0.25, 0.05834, 0.1706, 0.1033, 0.1033, 0.1033, 0.1033, 0.05834, 0.1706, 0.4417, 0.3294, 0.3967, 0.3967, 0.3967, 0.3967, 0.4417, 0.3294, 0.1033, 0.1033, 0.1706, 0.05834, 0.1706, 0.05834, 0.1033, 0.1033, 0.3967, 0.3967, 0.3294, 0.4417, 0.3294, 0.4417, 0.3967, 0.3967, 0.1706, 0.05834, 0.25, 0.04254, 0.25, 0.04254, 0.1706, 0.05834, 0.25, 0.4575, 0.1706, 0.4417, 0.1706, 0.4417, 0.25, 0.4575, 0.3294, 0.4417, 0.25, 0.4575, 0.25, 0.4575, 0.3294, 0.4417, 0.25, 0.04254, 0.3294, 0.05834, 0.3294, 0.05834, 0.25, 0.04254, 0.1706, 0.4417, 0.1033, 0.3967, 0.1033, 0.3967, 0.1706, 0.4417, 0.3294, 0.05834, 0.3967, 0.1033, 0.3967, 0.1033, 0.3294, 0.05834, 0.1033, 0.3967, 0.05834, 0.3294, 0.05834, 0.3294, 0.1033, 0.3967, 0.3967, 0.1033, 0.4417, 0.1706, 0.4417, 0.1706, 0.3967, 0.1033, 0.05834, 0.3294, 0.04254, 0.25, 0.04254, 0.25, 0.05834, 0.3294, 0.4417, 0.1706, 0.4575, 0.25, 0.4575, 0.25, 0.4417, 0.1706, 0.04254, 0.25, 0.05834, 0.1706, 0.05834, 0.1706, 0.04254, 0.25, 0.4575, 0.25, 0.4417, 0.3294, 0.4417, 0.3294, 0.4575, 0.25, 0.05834, 0.1706, 0.1033, 0.1033, 0.1033, 0.1033, 0.05834, 0.1706, 0.4417, 0.3294, 0.3967, 0.3967, 0.3967, 0.3967, 0.4417, 0.3294, 0.1033, 0.1033, 0.1706, 0.05834, 0.1706, 0.05834, 0.1033, 0.1033, 0.3967, 0.3967, 0.3294, 0.4417, 0.3294, 0.4417, 0.3967, 0.3967, 0.1706, 0.05834, 0.25, 0.04254, 0.25, 0.04254, 0.1706, 0.05834, 0.25, 0.4575, 0.1706, 0.4417, 0.1706, 0.4417, 0.25, 0.4575, 0.3294, 0.4417, 0.25, 0.4575, 0.25, 0.4575, 0.3294, 0.4417, 0.25, 0.04254, 0.3294, 0.05834, 0.3294, 0.05834, 0.25, 0.04254, 0.1706, 0.4417, 0.1033, 0.3967, 0.1033, 0.3967, 0.1706, 0.4417, 0.3294, 0.05834, 0.3967, 0.1033, 0.3967, 0.1033, 0.3294, 0.05834, 0.1033, 0.3967, 0.05834, 0.3294, 0.05834, 0.3294, 0.1033, 0.3967, 0.3967, 0.1033, 0.4417, 0.1706, 0.4417, 0.1706, 0.3967, 0.1033, 0.05834, 0.3294, 0.04254, 0.25, 0.04254, 0.25, 0.05834, 0.3294, 0.4417, 0.1706, 0.4575, 0.25, 0.4575, 0.25, 0.4417, 0.1706, 0.04254, 0.25, 0.05834, 0.1706, 0.05834, 0.1706, 0.04254, 0.25, 0.4575, 0.25, 0.4417, 0.3294, 0.4417, 0.3294, 0.4575, 0.25, 0.05834, 0.1706, 0.1033, 0.1033, 0.1033, 0.1033, 0.05834, 0.1706, 0.4417, 0.3294, 0.3967, 0.3967, 0.3967, 0.3967, 0.4417, 0.3294, 0.1033, 0.1033, 0.1706, 0.05834, 0.1706, 0.05834, 0.1033, 0.1033, 0.3967, 0.3967, 0.3294, 0.4417, 0.3294, 0.4417, 0.3967, 0.3967, 0.1706, 0.05834, 0.25, 0.04254, 0.25, 0.04254, 0.1706, 0.05834, 0.25, 0.4575, 0.1706, 0.4417, 0.1706, 0.4417, 0.25, 0.4575, 0.3294, 0.4417, 0.25, 0.4575, 0.25, 0.4575, 0.3294, 0.4417, 0.25, 0.04254, 0.3294, 0.05834, 0.3294, 0.05834, 0.25, 0.04254])
me_cylinder_001.materials.append(mat_red)
me_cylinder_001.materials.append(mat_lighthouse_light)
me_cylinder_001.materials.append(mat_gray)
me_cylinder_001.update()
me_plane = bpy.data.meshes.new('Plane')
me_plane.from_pydata([(-1.0, -1.0, 0.0), (1.0, -1.0, 0.0), (-1.0, 1.0, 0.0), (1.0, 1.0, 0.0)], [], [(0, 1, 3, 2)])
_uv = me_plane.uv_layers.new(name='UVMap')
_uv.uv.foreach_set('vector', [0.0, 0.0, 1.0, 0.0, 1.0, 1.0, 0.0, 1.0])
me_plane.materials.append(mat_water)
me_plane.update()
me_icosphere = bpy.data.meshes.new('Icosphere')
me_icosphere.from_pydata([(-0.2731, -1.412, 0.4025), (-3.026, -0.9301, 1.525), (-2.868, 0.9956, 1.156), (-4.017, 0.2232, 0.4669), (-3.971, 2.429, 0.5328), (-2.4, 3.619, 0.6084), (-3.074, 3.16, 0.7671), (-1.155, 0.6685, 1.084), (-2.089, 0.3015, -0.4582), (-2.632, -0.05042, 1.322), (-0.835, 3.08, -0.0337), (-3.594, -1.209, 0.8369), (-2.952, -0.9045, 0.3631), (-2.436, 2.293, -0.2196), (-2.982, 2.686, 1.671), (-3.541, -0.05766, 2.05), (-3.995, 0.3006, 1.726), (-1.968, -1.281, 0.9919), (-1.209, -0.6262, 0.6248), (-0.952, -2.725, 0.4215), (1.276, -1.712, 0.2968), (2.392, -0.9432, 0.1805), (2.078, -0.9768, -0.4611), (-2.279, -1.515, -0.489), (-0.04397, -2.378, 0.7341), (0.5051, -1.305, -0.9836), (1.65, -1.817, 0.09905), (0.3472, 2.074, 0.3872), (0.6129, 1.138, 0.7379), (1.292, 1.897, 0.2489), (2.358, 0.07497, 0.1652), (0.986, -0.6905, 0.1379), (2.251, -0.2169, 0.2672), (1.258, 0.1308, 0.3774), (-0.5503, 2.502, 0.9967), (-1.313, 3.44, 0.7508), (-0.2296, 1.562, 1.09), (-1.569, 2.68, 1.134), (-2.083, 3.624, 1.379), (-4.047, 1.152, 0.2807), (-3.784, 1.921, 1.856), (-3.658, -0.8976, 1.325), (-3.144, 2.867, 1.555), (-4.225, 1.694, 0.6368), (-3.513, 0.9834, 1.76), (-0.1099, 0.08449, 1.553), (0.2816, 2.168, 0.1696), (-1.633, 2.912, -0.5486), (-0.5405, -1.272, -1.089), (-3.278, -1.408, 1.197), (-1.724, -2.084, -0.005107), (-3.283, 0.4741, -0.23), (-2.999, -1.523, 0.6782), (-1.324, -0.9558, -0.6421), (-0.5661, 2.061, -0.2239), (-1.873, 1.958, -0.5039), (-3.597, 2.251, 0.0489), (-2.393, 1.847, 1.111), (0.6759, 0.1606, 1.438), (0.4573, -2.269, -0.7253), (0.6808, -2.592, -0.4647), (1.422, 0.8098, -0.1576), (0.8125, 0.957, -0.6938), (0.5801, -0.4355, -1.005), (-0.3258, 0.8031, -0.6675), (-2.42, 3.801, 1.132), (-0.9958, 0.56, -0.6151), (-0.7601, -2.751, -0.2658), (-0.6129, -0.5232, -1.223), (-3.004, 0.9475, -0.2243), (-1.691, 3.416, -0.3592), (-2.052, -0.2524, -0.3329), (-0.7552, -1.618, -0.5382), (-2.334, -0.9298, -0.5534), (-0.76, -2.062, 0.7866), (0.2966, -2.737, 0.3938), (-1.734, 0.2182, 1.063)], [], [(32, 21, 30), (28, 36, 58), (28, 58, 33), (53, 23, 73), (12, 23, 52), (31, 33, 58), (31, 58, 0), (18, 17, 0), (10, 47, 70), (1, 49, 17), (15, 41, 1), (49, 41, 11), (52, 11, 12), (41, 49, 1), (44, 9, 2), (16, 39, 3), (43, 40, 4), (16, 43, 39), (15, 9, 44), (57, 14, 2), (2, 14, 44), (40, 42, 6), (42, 38, 65), (40, 6, 4), (38, 14, 35), (37, 35, 14), (70, 65, 35), (5, 65, 70), (65, 5, 6), (14, 57, 37), (13, 6, 5), (42, 14, 38), (43, 16, 40), (10, 54, 47), (46, 62, 54), (28, 29, 27), (30, 33, 32), (46, 27, 29), (1, 76, 9), (17, 18, 76), (12, 11, 8), (15, 16, 41), (41, 3, 11), (1, 9, 15), (52, 23, 50), (12, 71, 73), (71, 12, 8), (8, 11, 51), (52, 49, 11), (56, 6, 13), (13, 5, 70), (16, 15, 44), (16, 3, 41), (11, 3, 51), (2, 76, 57), (42, 40, 14), (9, 76, 2), (17, 74, 0), (24, 0, 74), (45, 7, 18), (17, 19, 74), (18, 7, 76), (76, 1, 17), (67, 50, 72), (24, 74, 19), (75, 24, 19), (75, 26, 20), (32, 31, 20), (21, 20, 26), (22, 30, 21), (24, 20, 0), (23, 53, 72), (67, 72, 59), (26, 75, 60), (60, 59, 22), (25, 59, 72), (36, 28, 27), (29, 62, 46), (21, 26, 60), (62, 61, 30), (62, 22, 63), (21, 60, 22), (33, 31, 32), (75, 20, 24), (22, 59, 63), (22, 62, 30), (61, 28, 33), (62, 64, 54), (27, 34, 36), (25, 68, 63), (68, 25, 48), (68, 62, 63), (59, 60, 67), (63, 59, 25), (32, 20, 21), (0, 20, 31), (10, 35, 27), (34, 35, 37), (6, 42, 65), (61, 62, 29), (58, 45, 0), (76, 7, 57), (37, 7, 36), (61, 33, 30), (61, 29, 28), (58, 36, 45), (45, 36, 7), (36, 34, 37), (38, 35, 65), (71, 53, 73), (50, 23, 72), (50, 19, 17), (73, 23, 12), (56, 69, 39), (8, 51, 69), (56, 39, 43), (4, 56, 43), (8, 13, 55), (16, 44, 40), (40, 44, 14), (39, 69, 51), (39, 51, 3), (4, 6, 56), (70, 47, 55), (34, 27, 35), (10, 70, 35), (46, 54, 10), (64, 66, 54), (49, 52, 17), (52, 50, 17), (13, 70, 55), (48, 53, 68), (66, 71, 8), (66, 55, 54), (8, 69, 56), (66, 8, 55), (56, 13, 8), (7, 37, 57), (10, 27, 46), (47, 54, 55), (64, 62, 68), (53, 71, 66), (45, 18, 0), (48, 72, 53), (75, 67, 60), (67, 19, 50), (75, 19, 67), (68, 53, 66), (64, 68, 66), (72, 48, 25)])
_uv = me_icosphere.uv_layers.new(name='UVMap')
_uv.uv.foreach_set('vector', [0.0, 0.0, 0.0, 0.0, 0.0, 0.0, 0.0, 0.0, 0.0, 0.0, 0.0, 0.0, 0.0, 0.0, 0.0, 0.0, 0.0, 0.0, 0.0, 0.0, 0.0, 0.0, 0.0, 0.0, 0.0, 0.0, 0.0, 0.0, 0.0, 0.0, 0.0, 0.0, 0.0, 0.0, 0.0, 0.0, 0.0, 0.0, 0.0, 0.0, 0.0, 0.0, 0.0, 0.0, 0.0, 0.0, 0.0, 0.0, 0.0, 0.0, 0.0, 0.0, 0.0, 0.0, 0.0, 0.0, 0.0, 0.0, 0.0, 0.0, 0.0, 0.0, 0.0, 0.0, 0.0, 0.0, 0.0, 0.0, 0.0, 0.0, 0.0, 0.0, 0.0, 0.0, 0.0, 0.0, 0.0, 0.0, 0.0, 0.0, 0.0, 0.0, 0.0, 0.0, 0.0, 0.0, 0.0, 0.0, 0.0, 0.0, 0.0, 0.0, 0.0, 0.0, 0.0, 0.0, 0.0, 0.0, 0.0, 0.0, 0.0, 0.0, 0.0, 0.0, 0.0, 0.0, 0.0, 0.0, 0.0, 0.0, 0.0, 0.0, 0.0, 0.0, 0.0, 0.0, 0.0, 0.0, 0.0, 0.0, 0.0, 0.0, 0.0, 0.0, 0.0, 0.0, 0.0, 0.0, 0.0, 0.0, 0.0, 0.0, 0.0, 0.0, 0.0, 0.0, 0.0, 0.0, 0.0, 0.0, 0.0, 0.0, 0.0, 0.0, 0.0, 0.0, 0.0, 0.0, 0.0, 0.0, 0.0, 0.0, 0.0, 0.0, 0.0, 0.0, 0.0, 0.0, 0.0, 0.0, 0.0, 0.0, 0.0, 0.0, 0.0, 0.0, 0.0, 0.0, 0.0, 0.0, 0.0, 0.0, 0.0, 0.0, 0.0, 0.0, 0.0, 0.0, 0.0, 0.0, 0.0, 0.0, 0.0, 0.0, 0.0, 0.0, 0.0, 0.0, 0.0, 0.0, 0.0, 0.0, 0.0, 0.0, 0.0, 0.0, 0.0, 0.0, 0.0, 0.0, 0.0, 0.0, 0.0, 0.0, 0.0, 0.0, 0.0, 0.0, 0.0, 0.0, 0.0, 0.0, 0.0, 0.0, 0.0, 0.0, 0.0, 0.0, 0.0, 0.0, 0.0, 0.0, 0.0, 0.0, 0.0, 0.0, 0.0, 0.0, 0.0, 0.0, 0.0, 0.0, 0.0, 0.0, 0.0, 0.0, 0.0, 0.0, 0.0, 0.0, 0.0, 0.0, 0.0, 0.0, 0.0, 0.0, 0.0, 0.0, 0.0, 0.0, 0.0, 0.0, 0.0, 0.0, 0.0, 0.0, 0.0, 0.0, 0.0, 0.0, 0.0, 0.0, 0.0, 0.0, 0.0, 0.0, 0.0, 0.0, 0.0, 0.0, 0.0, 0.0, 0.0, 0.0, 0.0, 0.0, 0.0, 0.0, 0.0, 0.0, 0.0, 0.0, 0.0, 0.0, 0.0, 0.0, 0.0, 0.0, 0.0, 0.0, 0.0, 0.0, 0.0, 0.0, 0.0, 0.0, 0.0, 0.0, 0.0, 0.0, 0.0, 0.0, 0.0, 0.0, 0.0, 0.0, 0.0, 0.0, 0.0, 0.0, 0.0, 0.0, 0.0, 0.0, 0.0, 0.0, 0.0, 0.0, 0.0, 0.0, 0.0, 0.0, 0.0, 0.0, 0.0, 0.0, 0.0, 0.0, 0.0, 0.0, 0.0, 0.0, 0.0, 0.0, 0.0, 0.0, 0.0, 0.0, 0.0, 0.0, 0.0, 0.0, 0.0, 0.0, 0.0, 0.0, 0.0, 0.0, 0.0, 0.0, 0.0, 0.0, 0.0, 0.0, 0.0, 0.0, 0.0, 0.0, 0.0, 0.0, 0.0, 0.0, 0.0, 0.0, 0.0, 0.0, 0.0, 0.0, 0.0, 0.0, 0.0, 0.0, 0.0, 0.0, 0.0, 0.0, 0.0, 0.0, 0.0, 0.0, 0.0, 0.0, 0.0, 0.0, 0.0, 0.0, 0.0, 0.0, 0.0, 0.0, 0.0, 0.0, 0.0, 0.0, 0.0, 0.0, 0.0, 0.0, 0.0, 0.0, 0.0, 0.0, 0.0, 0.0, 0.0, 0.0, 0.0, 0.0, 0.0, 0.0, 0.0, 0.0, 0.0, 0.0, 0.0, 0.0, 0.0, 0.0, 0.0, 0.0, 0.0, 0.0, 0.0, 0.0, 0.0, 0.0, 0.0, 0.0, 0.0, 0.0, 0.0, 0.0, 0.0, 0.0, 0.0, 0.0, 0.0, 0.0, 0.0, 0.0, 0.0, 0.0, 0.0, 0.0, 0.0, 0.0, 0.0, 0.0, 0.0, 0.0, 0.0, 0.0, 0.0, 0.0, 0.0, 0.0, 0.0, 0.0, 0.0, 0.0, 0.0, 0.0, 0.0, 0.0, 0.0, 0.0, 0.0, 0.0, 0.0, 0.0, 0.0, 0.0, 0.0, 0.0, 0.0, 0.0, 0.0, 0.0, 0.0, 0.0, 0.0, 0.0, 0.0, 0.0, 0.0, 0.0, 0.0, 0.0, 0.0, 0.0, 0.0, 0.0, 0.0, 0.0, 0.0, 0.0, 0.0, 0.0, 0.0, 0.0, 0.0, 0.0, 0.0, 0.0, 0.0, 0.0, 0.0, 0.0, 0.0, 0.0, 0.0, 0.0, 0.0, 0.0, 0.0, 0.0, 0.0, 0.0, 0.0, 0.0, 0.0, 0.0, 0.0, 0.0, 0.0, 0.0, 0.0, 0.0, 0.0, 0.0, 0.0, 0.0, 0.0, 0.0, 0.0, 0.0, 0.0, 0.0, 0.0, 0.0, 0.0, 0.0, 0.0, 0.0, 0.0, 0.0, 0.0, 0.0, 0.0, 0.0, 0.0, 0.0, 0.0, 0.0, 0.0, 0.0, 0.0, 0.0, 0.0, 0.0, 0.0, 0.0, 0.0, 0.0, 0.0, 0.0, 0.0, 0.0, 0.0, 0.0, 0.0, 0.0, 0.0, 0.0, 0.0, 0.0, 0.0, 0.0, 0.0, 0.0, 0.0, 0.0, 0.0, 0.0, 0.0, 0.0, 0.0, 0.0, 0.0, 0.0, 0.0, 0.0, 0.0, 0.0, 0.0, 0.0, 0.0, 0.0, 0.0, 0.0, 0.0, 0.0, 0.0, 0.0, 0.0, 0.0, 0.0, 0.0, 0.0, 0.0, 0.0, 0.0, 0.0, 0.0, 0.0, 0.0, 0.0, 0.0, 0.0, 0.0, 0.0, 0.0, 0.0, 0.0, 0.0, 0.0, 0.0, 0.0, 0.0, 0.0, 0.0, 0.0, 0.0, 0.0, 0.0, 0.0, 0.0, 0.0, 0.0, 0.0, 0.0, 0.0, 0.0, 0.0, 0.0, 0.0, 0.0, 0.0, 0.0, 0.0, 0.0, 0.0, 0.0, 0.0, 0.0, 0.0, 0.0, 0.0, 0.0, 0.0, 0.0, 0.0, 0.0, 0.0, 0.0, 0.0, 0.0, 0.0, 0.0, 0.0, 0.0, 0.0, 0.0, 0.0, 0.0, 0.0, 0.0, 0.0, 0.0, 0.0, 0.0, 0.0, 0.0, 0.0, 0.0, 0.0, 0.0, 0.0, 0.0, 0.0, 0.0, 0.0, 0.0, 0.0, 0.0, 0.0, 0.0, 0.0, 0.0, 0.0, 0.0, 0.0, 0.0, 0.0, 0.0, 0.0, 0.0, 0.0, 0.0, 0.0, 0.0, 0.0, 0.0, 0.0, 0.0, 0.0, 0.0, 0.0, 0.0, 0.0, 0.0, 0.0, 0.0, 0.0, 0.0, 0.0, 0.0, 0.0, 0.0, 0.0, 0.0, 0.0, 0.0, 0.0, 0.0, 0.0, 0.0, 0.0, 0.0, 0.0, 0.0, 0.0, 0.0, 0.0, 0.0, 0.0, 0.0, 0.0, 0.0, 0.0, 0.0, 0.0, 0.0, 0.0, 0.0, 0.0, 0.0, 0.0, 0.0, 0.0, 0.0, 0.0, 0.0, 0.0, 0.0, 0.0, 0.0, 0.0, 0.0, 0.0, 0.0, 0.0, 0.0, 0.0, 0.0, 0.0, 0.0, 0.0, 0.0, 0.0, 0.0, 0.0, 0.0, 0.0, 0.0, 0.0, 0.0, 0.0, 0.0, 0.0, 0.0, 0.0, 0.0, 0.0, 0.0, 0.0, 0.0, 0.0, 0.0, 0.0, 0.0, 0.0, 0.0, 0.0, 0.0, 0.0, 0.0, 0.0, 0.0, 0.0, 0.0, 0.0, 0.0, 0.0, 0.0, 0.0, 0.0, 0.0, 0.0, 0.0, 0.0, 0.0, 0.0, 0.0, 0.0, 0.0, 0.0, 0.0, 0.0, 0.0, 0.0, 0.0, 0.0, 0.0, 0.0, 0.0, 0.0, 0.0, 0.0, 0.0, 0.0, 0.0, 0.0, 0.0, 0.0, 0.0, 0.0, 0.0, 0.0, 0.0, 0.0, 0.0, 0.0, 0.0, 0.0, 0.0, 0.0, 0.0, 0.0, 0.0, 0.0, 0.0, 0.0, 0.0, 0.0, 0.0, 0.0, 0.0, 0.0, 0.0, 0.0, 0.0, 0.0, 0.0, 0.0, 0.0, 0.0, 0.0, 0.0, 0.0, 0.0, 0.0, 0.0, 0.0, 0.0, 0.0, 0.0, 0.0, 0.0, 0.0, 0.0, 0.0, 0.0, 0.0, 0.0, 0.0, 0.0, 0.0, 0.0, 0.0])
me_icosphere.materials.append(mat_rock)
me_icosphere.update()
me_cube_011 = bpy.data.meshes.new('Cube.011')
me_cube_011.from_pydata([(-1.0, -1.0, -0.1193), (-1.0, -1.0, 1.881), (-1.0, 1.0, -0.1193), (-1.0, 1.0, 1.881), (1.0, -1.0, -0.1193), (1.0, -1.0, 1.881), (1.0, 1.0, -0.1193), (1.0, 1.0, 1.881), (0.0, 1.0, -0.1193), (0.0, 1.0, 2.881), (0.0, -1.0, -0.1193), (0.0, -1.0, 2.881), (0.0, 1.0, 2.881), (1.0, 1.0, 1.881), (1.0, -1.0, 1.881), (0.0, -1.0, 2.881)], [], [(0, 1, 3, 2), (8, 9, 7, 6), (6, 7, 5, 4), (10, 11, 1, 0), (8, 6, 4, 10), (9, 3, 1, 11), (7, 9, 12, 13), (2, 8, 10, 0), (4, 5, 11, 10), (2, 3, 9, 8), (13, 12, 15, 14), (9, 11, 15, 12), (5, 7, 13, 14), (11, 5, 14, 15)])
me_cube_011.polygons.foreach_set('material_index', [0, 0, 0, 0, 0, 1, 0, 0, 0, 0, 1, 0, 0, 0])
_uv = me_cube_011.uv_layers.new(name='UVMap')
_uv.uv.foreach_set('vector', [0.375, 0.0, 0.625, 0.0, 0.625, 0.25, 0.375, 0.25, 0.375, 0.375, 0.625, 0.375, 0.625, 0.5, 0.375, 0.5, 0.375, 0.5, 0.625, 0.5, 0.625, 0.75, 0.375, 0.75, 0.375, 0.875, 0.625, 0.875, 0.625, 1.0, 0.375, 1.0, 0.25, 0.5, 0.375, 0.5, 0.375, 0.75, 0.25, 0.75, 0.75, 0.5, 0.875, 0.5, 0.875, 0.75, 0.75, 0.75, 0.625, 0.5, 0.625, 0.375, 0.625, 0.375, 0.625, 0.5, 0.125, 0.5, 0.25, 0.5, 0.25, 0.75, 0.125, 0.75, 0.375, 0.75, 0.625, 0.75, 0.625, 0.875, 0.375, 0.875, 0.375, 0.25, 0.625, 0.25, 0.625, 0.375, 0.375, 0.375, 0.625, 0.5, 0.75, 0.5, 0.75, 0.75, 0.625, 0.75, 0.75, 0.5, 0.75, 0.75, 0.75, 0.75, 0.75, 0.5, 0.625, 0.75, 0.625, 0.5, 0.625, 0.5, 0.625, 0.75, 0.625, 0.875, 0.625, 0.75, 0.625, 0.75, 0.625, 0.875])
me_cube_011.materials.append(mat_house_base)
me_cube_011.materials.append(mat_house_roof)
me_cube_011.update()
me_cube_012 = bpy.data.meshes.new('Cube.012')
me_cube_012.from_pydata([(-1.0, -1.0, -0.1193), (-1.0, -1.0, 0.8807), (-1.0, 1.0, -0.1193), (-1.0, 1.0, 0.8807), (1.0, -1.0, -0.1193), (1.0, -1.0, 0.8807), (1.0, 1.0, -0.1193), (1.0, 1.0, 0.8807), (0.0, 1.0, -0.1193), (0.0, 1.0, 1.881), (0.0, -1.0, -0.1193), (0.0, -1.0, 1.881), (0.0, 1.0, 1.881), (1.0, 1.0, 0.8807), (1.0, -1.0, 0.8807), (0.0, -1.0, 1.881), (0.0, 1.0, 1.881), (1.0, 1.0, 0.8807), (1.0, -1.0, 0.8807), (0.0, -1.0, 1.881)], [], [(0, 1, 3, 2), (8, 9, 7, 6), (6, 7, 5, 4), (10, 11, 1, 0), (8, 6, 4, 10), (9, 3, 1, 11), (7, 9, 12, 13), (2, 8, 10, 0), (4, 5, 11, 10), (2, 3, 9, 8), (15, 14, 18, 19), (9, 11, 15, 12), (5, 7, 13, 14), (11, 5, 14, 15), (17, 16, 19, 18), (13, 12, 16, 17), (12, 15, 19, 16), (14, 13, 17, 18)])
me_cube_012.polygons.foreach_set('material_index', [0, 0, 0, 0, 0, 1, 0, 0, 0, 0, 0, 0, 0, 0, 1, 0, 0, 0])
_uv = me_cube_012.uv_layers.new(name='UVMap')
_uv.uv.foreach_set('vector', [0.375, 0.0, 0.625, 0.0, 0.625, 0.25, 0.375, 0.25, 0.375, 0.375, 0.625, 0.375, 0.625, 0.5, 0.375, 0.5, 0.375, 0.5, 0.625, 0.5, 0.625, 0.75, 0.375, 0.75, 0.375, 0.875, 0.625, 0.875, 0.625, 1.0, 0.375, 1.0, 0.25, 0.5, 0.375, 0.5, 0.375, 0.75, 0.25, 0.75, 0.75, 0.5, 0.875, 0.5, 0.875, 0.75, 0.75, 0.75, 0.625, 0.5, 0.625, 0.375, 0.625, 0.375, 0.625, 0.5, 0.125, 0.5, 0.25, 0.5, 0.25, 0.75, 0.125, 0.75, 0.375, 0.75, 0.625, 0.75, 0.625, 0.875, 0.375, 0.875, 0.375, 0.25, 0.625, 0.25, 0.625, 0.375, 0.375, 0.375, 0.625, 0.875, 0.625, 0.75, 0.625, 0.75, 0.625, 0.875, 0.75, 0.5, 0.75, 0.75, 0.75, 0.75, 0.75, 0.5, 0.625, 0.75, 0.625, 0.5, 0.625, 0.5, 0.625, 0.75, 0.625, 0.875, 0.625, 0.75, 0.625, 0.75, 0.625, 0.875, 0.625, 0.5, 0.75, 0.5, 0.75, 0.75, 0.625, 0.75, 0.625, 0.5, 0.625, 0.375, 0.625, 0.375, 0.625, 0.5, 0.75, 0.5, 0.75, 0.75, 0.75, 0.75, 0.75, 0.5, 0.625, 0.75, 0.625, 0.5, 0.625, 0.5, 0.625, 0.75])
me_cube_012.materials.append(mat_house_base)
me_cube_012.materials.append(mat_house_roof)
me_cube_012.update()
me_cube_005 = bpy.data.meshes.new('Cube.005')
me_cube_005.from_pydata([(-1.0, -1.0, -0.1193), (-1.0, -1.0, 1.881), (-1.0, 1.0, -0.1193), (-1.0, 1.0, 1.881), (1.0, -1.0, -0.1193), (1.0, -1.0, 1.881), (1.0, 1.0, -0.1193), (1.0, 1.0, 1.881), (0.0, 1.0, -0.1193), (0.0, 1.0, 2.881), (0.0, -1.0, -0.1193), (0.0, -1.0, 2.881), (-1.0, 0.0, -0.1193), (-1.0, 0.0, 1.881), (1.0, 0.0, -0.1193), (1.0, 0.0, 1.881), (0.0, 0.0, 2.881), (0.0, 0.0, -0.1193), (2.0, 1.0, 0.8807), (2.0, 1.0, -0.1193), (2.0, 0.0, -0.1193), (2.0, 0.0, 0.8807)], [], [(12, 13, 3, 2), (8, 9, 7, 6), (14, 15, 5, 4), (10, 11, 1, 0), (17, 14, 4, 10), (16, 13, 1, 11), (15, 16, 11, 5), (12, 17, 10, 0), (4, 5, 11, 10), (2, 3, 9, 8), (2, 8, 17, 12), (7, 9, 16, 15), (9, 3, 13, 16), (8, 6, 14, 17), (7, 15, 21, 18), (0, 1, 13, 12), (19, 18, 21, 20), (15, 14, 20, 21), (6, 7, 18, 19), (14, 6, 19, 20)])
me_cube_005.polygons.foreach_set('material_index', [0, 0, 0, 0, 0, 1, 1, 0, 0, 0, 0, 1, 1, 0, 1, 0, 0, 0, 0, 0])
_uv = me_cube_005.uv_layers.new(name='UVMap')
_uv.uv.foreach_set('vector', [0.375, 0.125, 0.625, 0.125, 0.625, 0.25, 0.375, 0.25, 0.375, 0.375, 0.625, 0.375, 0.625, 0.5, 0.375, 0.5, 0.375, 0.625, 0.625, 0.625, 0.625, 0.75, 0.375, 0.75, 0.375, 0.875, 0.625, 0.875, 0.625, 1.0, 0.375, 1.0, 0.25, 0.625, 0.375, 0.625, 0.375, 0.75, 0.25, 0.75, 0.75, 0.625, 0.875, 0.625, 0.875, 0.75, 0.75, 0.75, 0.625, 0.625, 0.75, 0.625, 0.75, 0.75, 0.625, 0.75, 0.125, 0.625, 0.25, 0.625, 0.25, 0.75, 0.125, 0.75, 0.375, 0.75, 0.625, 0.75, 0.625, 0.875, 0.375, 0.875, 0.375, 0.25, 0.625, 0.25, 0.625, 0.375, 0.375, 0.375, 0.125, 0.5, 0.25, 0.5, 0.25, 0.625, 0.125, 0.625, 0.625, 0.5, 0.75, 0.5, 0.75, 0.625, 0.625, 0.625, 0.75, 0.5, 0.875, 0.5, 0.875, 0.625, 0.75, 0.625, 0.25, 0.5, 0.375, 0.5, 0.375, 0.625, 0.25, 0.625, 0.625, 0.5, 0.625, 0.625, 0.625, 0.625, 0.625, 0.5, 0.375, 0.0, 0.625, 0.0, 0.625, 0.125, 0.375, 0.125, 0.375, 0.5, 0.625, 0.5, 0.625, 0.625, 0.375, 0.625, 0.625, 0.625, 0.375, 0.625, 0.375, 0.625, 0.625, 0.625, 0.375, 0.5, 0.625, 0.5, 0.625, 0.5, 0.375, 0.5, 0.375, 0.625, 0.375, 0.5, 0.375, 0.5, 0.375, 0.625])
me_cube_005.materials.append(mat_house_base)
me_cube_005.materials.append(mat_house_roof)
me_cube_005.update()
me_cube_010 = bpy.data.meshes.new('Cube.010')
me_cube_010.from_pydata([(-1.0, -1.0, -0.1193), (-1.0, -1.0, 1.881), (-1.0, 1.0, -0.1193), (-1.0, 1.0, 1.881), (1.0, -1.0, -0.1193), (1.0, -1.0, 1.881), (1.0, 1.0, -0.1193), (1.0, 1.0, 1.881), (0.0, 1.0, -0.1193), (0.0, 1.0, 2.881), (0.0, -1.0, -0.1193), (0.0, -1.0, 2.881), (-1.0, -1.0, 0.8807), (-1.0, 1.0, 0.8807), (1.0, 1.0, 0.8807), (1.0, -1.0, 0.8807), (0.0, -1.0, 1.381), (0.0, 1.0, 1.381), (-2.0, 1.0, -0.1193), (-2.0, -1.0, -0.1193), (-2.0, 1.0, 0.8807), (-2.0, -1.0, 0.8807), (-1.0, 0.0, -0.1193), (-1.0, 0.0, 1.881), (1.0, 0.0, -0.1193), (1.0, 0.0, 1.881), (0.0, 0.0, 2.881), (0.0, 0.0, -0.1193), (1.0, 0.0, 0.8807), (-1.0, 0.0, 1.381), (-2.0, 0.0, -0.1193), (-2.0, 0.0, 1.381), (1.0, 0.0, 1.881), (1.0, -1.0, 1.881), (0.0, -1.0, 2.881), (0.0, 0.0, 2.881)], [], [(29, 23, 3, 13), (17, 9, 7, 14), (28, 25, 5, 15), (16, 11, 1, 12), (27, 24, 4, 10), (26, 23, 1, 11), (11, 5, 33, 34), (22, 27, 10, 0), (15, 5, 11, 16), (13, 3, 9, 17), (2, 13, 17, 8), (4, 15, 16, 10), (10, 16, 12, 0), (24, 28, 15, 4), (8, 17, 14, 6), (13, 2, 18, 20), (30, 31, 20, 18), (22, 0, 19, 30), (0, 12, 21, 19), (29, 13, 20, 31), (12, 29, 31, 21), (2, 22, 30, 18), (19, 21, 31, 30), (6, 14, 28, 24), (2, 8, 27, 22), (7, 9, 26, 25), (9, 3, 23, 26), (8, 6, 24, 27), (14, 7, 25, 28), (12, 1, 23, 29), (32, 35, 34, 33), (25, 26, 35, 32), (26, 11, 34, 35), (5, 25, 32, 33)])
me_cube_010.polygons.foreach_set('material_index', [0, 0, 0, 0, 0, 1, 0, 0, 0, 0, 0, 0, 0, 0, 0, 0, 0, 0, 0, 1, 1, 0, 0, 0, 0, 1, 1, 0, 0, 0, 1, 0, 0, 0])
_uv = me_cube_010.uv_layers.new(name='UVMap')
_uv.uv.foreach_set('vector', [0.5, 0.125, 0.625, 0.125, 0.625, 0.25, 0.5, 0.25, 0.5, 0.375, 0.625, 0.375, 0.625, 0.5, 0.5, 0.5, 0.5, 0.625, 0.625, 0.625, 0.625, 0.75, 0.5, 0.75, 0.5, 0.875, 0.625, 0.875, 0.625, 1.0, 0.5, 1.0, 0.25, 0.625, 0.375, 0.625, 0.375, 0.75, 0.25, 0.75, 0.75, 0.625, 0.875, 0.625, 0.875, 0.75, 0.75, 0.75, 0.625, 0.875, 0.625, 0.75, 0.625, 0.75, 0.625, 0.875, 0.125, 0.625, 0.25, 0.625, 0.25, 0.75, 0.125, 0.75, 0.5, 0.75, 0.625, 0.75, 0.625, 0.875, 0.5, 0.875, 0.5, 0.25, 0.625, 0.25, 0.625, 0.375, 0.5, 0.375, 0.375, 0.25, 0.5, 0.25, 0.5, 0.375, 0.375, 0.375, 0.375, 0.75, 0.5, 0.75, 0.5, 0.875, 0.375, 0.875, 0.375, 0.875, 0.5, 0.875, 0.5, 1.0, 0.375, 1.0, 0.375, 0.625, 0.5, 0.625, 0.5, 0.75, 0.375, 0.75, 0.375, 0.375, 0.5, 0.375, 0.5, 0.5, 0.375, 0.5, 0.5, 0.25, 0.375, 0.25, 0.375, 0.25, 0.5, 0.25, 0.375, 0.125, 0.5, 0.125, 0.5, 0.25, 0.375, 0.25, 0.125, 0.625, 0.125, 0.75, 0.125, 0.75, 0.125, 0.625, 0.375, 1.0, 0.5, 1.0, 0.5, 1.0, 0.375, 1.0, 0.5, 0.125, 0.5, 0.25, 0.5, 0.25, 0.5, 0.125, 0.5, 0.0, 0.5, 0.125, 0.5, 0.125, 0.5, 0.0, 0.125, 0.5, 0.125, 0.625, 0.125, 0.625, 0.125, 0.5, 0.375, 0.0, 0.5, 0.0, 0.5, 0.125, 0.375, 0.125, 0.375, 0.5, 0.5, 0.5, 0.5, 0.625, 0.375, 0.625, 0.125, 0.5, 0.25, 0.5, 0.25, 0.625, 0.125, 0.625, 0.625, 0.5, 0.75, 0.5, 0.75, 0.625, 0.625, 0.625, 0.75, 0.5, 0.875, 0.5, 0.875, 0.625, 0.75, 0.625, 0.25, 0.5, 0.375, 0.5, 0.375, 0.625, 0.25, 0.625, 0.5, 0.5, 0.625, 0.5, 0.625, 0.625, 0.5, 0.625, 0.5, 0.0, 0.625, 0.0, 0.625, 0.125, 0.5, 0.125, 0.625, 0.625, 0.75, 0.625, 0.75, 0.75, 0.625, 0.75, 0.625, 0.625, 0.75, 0.625, 0.75, 0.625, 0.625, 0.625, 0.75, 0.625, 0.75, 0.75, 0.75, 0.75, 0.75, 0.625, 0.625, 0.75, 0.625, 0.625, 0.625, 0.625, 0.625, 0.75])
me_cube_010.materials.append(mat_house_base)
me_cube_010.materials.append(mat_house_roof)
me_cube_010.update()

# ---- objects
ob_lighthouse = bpy.data.objects.new('Lighthouse', me_cylinder_001)
ob_light = bpy.data.objects.new('Light', light_light)
ob_camera = bpy.data.objects.new('Camera', cam_camera)
ob_water = bpy.data.objects.new('water', me_plane)
ob_base_rocks = bpy.data.objects.new('base rocks', me_icosphere)
ob_sun = bpy.data.objects.new('Sun', light_sun)
ob_point = bpy.data.objects.new('Point', light_point)
ob_point_001 = bpy.data.objects.new('Point.001', light_point)
ob_point_002 = bpy.data.objects.new('Point.002', light_point_001)
ob_point_003 = bpy.data.objects.new('Point.003', light_point)
ob_cube_001 = bpy.data.objects.new('Cube.001', me_cube_011)
ob_cube_003 = bpy.data.objects.new('Cube.003', me_cube_012)
ob_cube_004 = bpy.data.objects.new('Cube.004', me_cube_005)
ob_cube_005 = bpy.data.objects.new('Cube.005', me_cube_010)
ob_cube_002 = bpy.data.objects.new('Cube.002', me_cube_012)
ob_cube_006 = bpy.data.objects.new('Cube.006', me_cube_011)
ob_cube_007 = bpy.data.objects.new('Cube.007', me_cube_012)
ob_cube_008 = bpy.data.objects.new('Cube.008', me_cube_010)
ob_cube_009 = bpy.data.objects.new('Cube.009', me_cube_011)
ob_cube_010 = bpy.data.objects.new('Cube.010', me_cube_012)
ob_cube_011 = bpy.data.objects.new('Cube.011', me_cube_011)

# ---- transforms, parenting, visibility, modifiers, constraints
ob_lighthouse.location = (1.571, -0.4723, 0.6052)
ob_lighthouse.scale = (0.3911, 0.3911, 0.3911)
ob_light.location = (4.076, 1.005, 5.904)
ob_light.rotation_euler = (0.6503, 0.05522, 1.866)
ob_light.lock_rotations_4d = False
ob_light.empty_display_type = 'ARROWS'
ob_light.color = (0.0, 0.0, 0.0, 0.0)
ob_light.hide_render = True
ob_light.lineart.crease_threshold = 0.0
ob_camera.location = (18.64, 10.12, 7.769)
ob_camera.rotation_euler = (1.243, -5.575e-07, 2.025)
ob_camera.lock_rotations_4d = False
ob_camera.empty_display_type = 'ARROWS'
ob_camera.color = (0.0, 0.0, 0.0, 0.0)
ob_camera.hide_render = True
ob_camera.display_type = 'WIRE'
ob_camera.lineart.crease_threshold = 0.0
ob_water.location = (0.0, 0.0, 0.0)
ob_water.scale = (76.44, 76.44, 76.44)
ob_base_rocks.location = (0.0, 0.0, 0.0)
ob_sun.location = (-1.654, 2.434, 4.439)
ob_sun.rotation_euler = (0.8087, 0.6437, 0.2835)
ob_point.location = (-1.195, 1.363, 1.1)
ob_point_001.location = (-1.562, 2.017, 1.124)
ob_point_002.location = (-2.453, 1.216, 1.236)
ob_point_003.location = (-0.738, 1.632, 1.124)
ob_cube_001.location = (-1.7, 1.854, 1.123)
ob_cube_001.rotation_euler = (0.0, -0.0, -0.7455)
ob_cube_001.scale = (0.08782, 0.08782, 0.08782)
ob_cube_003.location = (-0.9367, 1.843, 1.113)
ob_cube_003.rotation_euler = (0.0, -0.0, 1.009)
ob_cube_003.scale = (0.08782, 0.08782, 0.08782)
ob_cube_004.location = (-2.345, 1.048, 1.096)
ob_cube_004.rotation_euler = (0.0, -0.0, 2.142)
ob_cube_004.scale = (0.1572, 0.1572, 0.1572)
ob_cube_005.location = (-0.9883, 1.199, 1.098)
ob_cube_005.rotation_euler = (0.0, -0.0, -1.052)
ob_cube_005.scale = (0.08782, 0.08782, 0.08782)
ob_cube_002.location = (-1.78, 1.488, 1.113)
ob_cube_002.rotation_euler = (0.0, -0.0, 0.5689)
ob_cube_002.scale = (0.08782, 0.08782, 0.08782)
ob_cube_006.location = (-1.458, 1.218, 1.123)
ob_cube_006.rotation_euler = (0.0, -0.0, -0.5026)
ob_cube_006.scale = (0.08782, 0.08782, 0.08782)
ob_cube_007.location = (-1.356, 1.579, 1.113)
ob_cube_007.rotation_euler = (0.0, -0.0, -1.043)
ob_cube_007.scale = (0.08782, 0.08782, 0.08782)
ob_cube_008.location = (-1.278, 2.041, 1.098)
ob_cube_008.rotation_euler = (0.0, -0.0, -0.33)
ob_cube_008.scale = (0.08782, 0.08782, 0.08782)
ob_cube_009.location = (-1.354, 0.826, 1.123)
ob_cube_009.rotation_euler = (0.0, -0.0, 0.7482)
ob_cube_009.scale = (0.08782, 0.08782, 0.08782)
ob_cube_010.location = (-1.658, 2.346, 1.113)
ob_cube_010.rotation_euler = (0.0, -0.0, -0.2775)
ob_cube_010.scale = (0.08782, 0.08782, 0.08782)
ob_cube_011.location = (-0.6173, 1.618, 1.123)
ob_cube_011.rotation_euler = (0.0, -0.0, -0.7455)
ob_cube_011.scale = (0.08782, 0.08782, 0.08782)

# ---- collection membership
scene.collection.objects.link(ob_lighthouse)
col_collection.objects.link(ob_light)
col_collection.objects.link(ob_camera)
col_collection.objects.link(ob_water)
col_collection.objects.link(ob_base_rocks)
col_collection.objects.link(ob_sun)
col_collection.objects.link(ob_point)
col_collection.objects.link(ob_point_001)
col_collection.objects.link(ob_point_002)
col_collection.objects.link(ob_point_003)
col_houses.objects.link(ob_cube_001)
col_houses.objects.link(ob_cube_003)
col_houses.objects.link(ob_cube_004)
col_houses.objects.link(ob_cube_005)
col_houses.objects.link(ob_cube_002)
col_houses.objects.link(ob_cube_006)
col_houses.objects.link(ob_cube_007)
col_houses.objects.link(ob_cube_008)
col_houses.objects.link(ob_cube_009)
col_houses.objects.link(ob_cube_010)
col_houses.objects.link(ob_cube_011)

# ---- scene / render settings (as saved in the file)
scene.camera = ob_camera
scene.frame_start = 1; scene.frame_end = 250; scene.frame_set(67)
scene.render.engine = 'BLENDER_EEVEE_NEXT'
scene.cycles.sampling_pattern = 'TABULATED_SOBOL'
scene.eevee.use_gtao = True
scene.eevee.gtao_distance = 1.02
scene.eevee.ray_tracing_options.trace_max_roughness = 0.0
scene.eevee.use_raytracing = True
bpy.context.view_layer.update()

